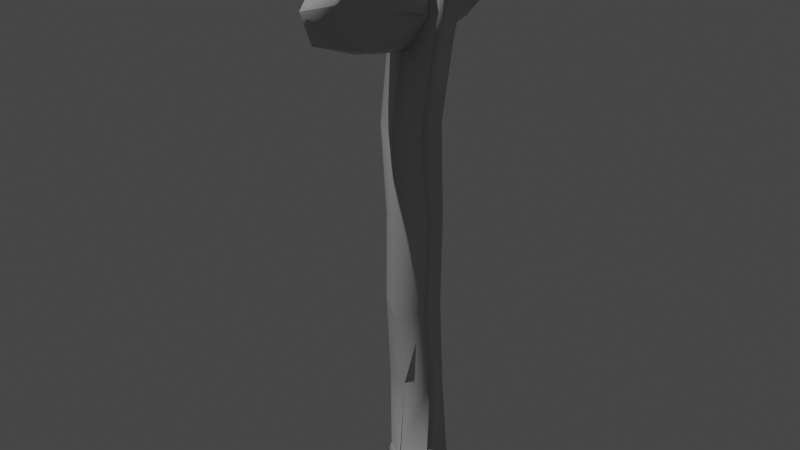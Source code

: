 # Source: Axe_Gen1_Jacob.blend  (saved by Blender 4.0.36; exported with 4.5.12 LTS)
import bpy
from mathutils import Matrix  # noqa: F401  (used for matrix-valued properties, if any)

bpy.ops.wm.read_factory_settings(use_empty=True)
scene = bpy.context.scene
scene.name = 'Scene'

# ---- collections
col_collection = bpy.data.collections.new('Collection'); scene.collection.children.link(col_collection)

# ---- images (referenced by path relative to the original .blend; pixels are not part of the script)
import os
ASSET_DIR = os.environ.get("B2B_ASSET_DIR", "")  # directory of the original .blend (textures are referenced by path, not embedded)
HERE = os.path.dirname(os.path.abspath(__file__))  # packed textures are extracted next to this script under _unpacked/

def load_image(name, relpath, width, height, colorspace="sRGB"):
    """Load a texture the original file referenced (path relative to the .blend, or extracted next to this script)."""
    p = next((c for c in (os.path.join(HERE, relpath), os.path.join(ASSET_DIR, relpath)) if relpath and os.path.exists(c)), "")
    if p:
        img = bpy.data.images.load(p, check_existing=True)
        img.name = name
    else:  # same state as the original file: an image datablock whose file is absent (Cycles renders it pink)
        img = bpy.data.images.new(name, width, height)
        img.source = "FILE"
        img.filepath = "//" + (relpath or name)
    img.colorspace_settings.name = colorspace
    return img
img_paper_texture_jpg = load_image('Paper Texture.jpg', 'Paper Texture.jpg', 1024, 1024, 'sRGB')
img_normal = load_image('Normal', 'Gen1-Axe-Normal.png', 1024, 1024, 'sRGB')

# ---- materials (node trees are filled in below, after node groups)
mat_gen1_axe = bpy.data.materials.new('Gen1_Axe')

# ---- material node trees
mat_gen1_axe.use_nodes = True; mat_gen1_axe.node_tree.nodes.clear()
_N = mat_gen1_axe.node_tree.nodes; _L = mat_gen1_axe.node_tree.links
n0 = _N.new('ShaderNodeTexCoord'); n0.name = 'Texture Coordinate'; n0.location = (-916, 296)
n1 = _N.new('ShaderNodeMapping'); n1.name = 'Mapping'; n1.location = (-709, 302)
n2 = _N.new('ShaderNodeBump'); n2.name = 'Bump'; n2.location = (97, 260)
n2.inputs[0].default_value = 0.05
n2.inputs[1].default_value = 1.0
n2.inputs[2].default_value = 1.0
n3 = _N.new('ShaderNodeTexImage'); n3.name = 'Image Texture'; n3.location = (-459, 523)
n3.image = img_paper_texture_jpg
n4 = _N.new('ShaderNodeNormalMap'); n4.name = 'Normal Map'; n4.location = (-112, 144)
n5 = _N.new('ShaderNodeBsdfPrincipled'); n5.name = 'Principled BSDF'; n5.location = (312, 437)
n5.inputs[3].default_value = 1.45
n6 = _N.new('ShaderNodeOutputMaterial'); n6.name = 'Material Output'; n6.location = (602, 437)
n7 = _N.new('ShaderNodeTexImage'); n7.name = 'Image Texture.001'; n7.location = (-464, 7)
n7.image = img_normal
_L.new(n5.outputs[0], n6.inputs[0])
_L.new(n0.outputs[2], n1.inputs[0])
_L.new(n4.outputs[0], n2.inputs[4])
_L.new(n2.outputs[0], n5.inputs[5])
_L.new(n2.outputs[0], n5.inputs[9])
_L.new(n3.outputs[0], n2.inputs[3])
_L.new(n1.outputs[0], n3.inputs[0])
_L.new(n7.outputs[0], n4.inputs[1])
n6.is_active_output = True

# ---- world
world_world = bpy.data.worlds.new('World'); scene.world = world_world
world_world.use_nodes = True; world_world.node_tree.nodes.clear()
_N = world_world.node_tree.nodes; _L = world_world.node_tree.links
n0 = _N.new('ShaderNodeOutputWorld'); n0.name = 'World Output'; n0.location = (300, 300)
n1 = _N.new('ShaderNodeBackground'); n1.name = 'Background'; n1.location = (10, 300)
n1.inputs[0].default_value = (0.05088, 0.05088, 0.05088, 1.0)
_L.new(n1.outputs[0], n0.inputs[0])
n0.is_active_output = True
world_world.color = (0.05088, 0.05088, 0.05088)
world_world.use_sun_shadow = False
world_world.sun_shadow_jitter_overblur = 0.0

# ---- lights
light_sun = bpy.data.lights.new('Sun', 'SUN')
light_sun.transmission_factor = 0.0
light_sun.energy = 1.0

# ---- meshes
me_cube_002 = bpy.data.meshes.new('Cube.002')
me_cube_002.from_pydata([(0.3849, 1.035, 7.617), (0.3356, 0.9864, 6.697), (0.4738, -0.8356, 7.591), (0.4267, -0.7127, 6.66), (0.4036, -1.008, 7.809), (0.3853, -1.225, 7.876), (0.2289, -1.605, 7.929), (0.2374, -1.551, 6.233), (0.3871, -1.258, 6.383), (0.4007, -0.9919, 6.545), (0.4653, -0.8505, 7.391), (0.4891, -1.027, 7.068), (0.4878, -0.9807, 6.811), (0.3755, 0.8244, 7.696), (0.382, 0.212, 7.756), (0.4153, -0.5482, 7.693), (0.4632, -0.4745, 6.617), (0.3678, 0.2171, 6.458), (0.3054, 0.8533, 6.641), (0.4024, 1.02, 7.362), (0.4236, 1.008, 7.159), (0.3646, 0.9792, 6.848), (0.2038, 1.475, 7.932), (0.2602, 1.379, 7.909), (0.3744, 1.166, 7.751), (0.3269, 1.14, 6.555), (0.2546, 1.327, 6.452), (0.141, 1.379, 6.394), (0.3338, 0.8721, 7.919), (0.23, 0.9986, 8.041), (0.07374, 1.146, 8.089), (0.3183, 0.1534, 7.99), (0.2552, 0.09237, 8.075), (0.1854, -0.003768, 8.247), (0.3987, -0.615, 7.885), (0.2867, -0.7299, 8.051), (0.1926, -0.8262, 8.103), (0.1488, 1.073, 6.2), (0.1914, 1.122, 6.285), (0.2611, 0.8312, 6.501), (0.1432, -0.0118, 6.035), (0.2233, 0.1095, 6.246), (0.3418, 0.1756, 6.367), (0.1514, -0.8207, 6.099), (0.2795, -0.7167, 6.253), (0.4152, -0.5233, 6.524), (0.4165, -1.296, 6.787), (0.388, -1.399, 7.057), (0.4313, -1.343, 7.507), (0.3088, -1.646, 6.707), (0.3421, -1.848, 7.13), (0.3851, -1.624, 7.539), (0.2167, -2.038, 6.693), (0.2303, -2.262, 7.136), (0.2407, -2.068, 7.589), (0.4177, 0.648, 6.824), (0.4075, 0.7898, 7.147), (0.384, 0.7481, 7.422), (0.4454, 0.09868, 6.891), (0.4803, 0.1493, 7.14), (0.4315, 0.1111, 7.426), (0.4619, -0.4524, 6.959), (0.4645, -0.5175, 7.155), (0.4881, -0.4563, 7.432), (0.1072, 1.474, 6.734), (0.1879, 1.553, 7.151), (0.2127, 1.559, 7.54), (0.282, 1.369, 6.811), (0.2822, 1.418, 7.105), (0.2755, 1.448, 7.498), (0.3228, 1.282, 6.807), (0.3441, 1.186, 7.156), (0.3921, 1.239, 7.45), (-0.0317, 0.6221, -2.514), (0.5439, 0.2632, -2.536), (0.7, 0.3094, 7.183), (0.4539, -0.2711, -2.55), (0.6947, -0.2821, 7.248), (-0.0317, -0.605, -2.569), (0.4406, -0.1191, 7.683), (0.4655, 0.06191, 7.678), (0.6495, 0.3378, -2.884), (0.5936, -0.2854, -2.9), (0.4785, 0.2786, 6.035), (0.4428, 0.04243, 4.589), (0.4327, 0.1406, 2.755), (0.4598, 0.07653, 0.9623), (0.4285, 0.2389, -0.9862), (0.4813, -0.2913, 6.022), (0.4468, -0.5408, 4.547), (0.4747, -0.3604, 2.706), (0.456, -0.4008, 0.9587), (0.4783, -0.2653, -0.7777), (-0.3849, 1.035, 7.617), (-0.3356, 0.9864, 6.697), (-0.4738, -0.8356, 7.591), (-0.4267, -0.7127, 6.66), (0.0, 1.689, 7.968), (0.0, 1.539, 6.296), (0.0, -1.789, 8.016), (0.0, -1.654, 6.157), (-0.4036, -1.008, 7.809), (-0.3853, -1.225, 7.876), (-0.2289, -1.605, 7.929), (-0.2374, -1.551, 6.233), (-0.3871, -1.258, 6.383), (-0.4007, -0.9919, 6.545), (-0.4653, -0.8505, 7.391), (-0.4891, -1.027, 7.068), (-0.4878, -0.9807, 6.811), (-0.3755, 0.8244, 7.696), (-0.382, 0.212, 7.756), (-0.4153, -0.5482, 7.693), (-0.4632, -0.4745, 6.617), (-0.3678, 0.2171, 6.458), (-0.3054, 0.8533, 6.641), (-0.4024, 1.02, 7.362), (-0.4236, 1.008, 7.159), (-0.3646, 0.9792, 6.848), (-0.2038, 1.475, 7.932), (-0.2602, 1.379, 7.909), (-0.3744, 1.166, 7.751), (-0.3269, 1.14, 6.555), (-0.2546, 1.327, 6.452), (-0.141, 1.379, 6.394), (0.0, 1.761, 7.428), (0.0, 1.707, 7.248), (0.0, 1.714, 6.61), (0.0, -0.8525, 8.23), (0.0, -0.05392, 8.33), (0.0, 1.196, 8.13), (0.0, -2.626, 6.536), (0.0, -2.863, 7.124), (0.0, -2.327, 7.756), (0.0, 1.182, 6.111), (0.0, -0.05007, 5.881), (0.0, -0.8918, 5.989), (-0.3338, 0.8721, 7.919), (-0.23, 0.9986, 8.041), (-0.07374, 1.146, 8.089), (-0.3183, 0.1534, 7.99), (-0.2552, 0.09237, 8.075), (-0.1854, -0.003768, 8.247), (-0.3987, -0.615, 7.885), (-0.2867, -0.7299, 8.051), (-0.1926, -0.8262, 8.103), (-0.1488, 1.073, 6.2), (-0.1914, 1.122, 6.285), (-0.2611, 0.8312, 6.501), (-0.1432, -0.0118, 6.035), (-0.2233, 0.1095, 6.246), (-0.3418, 0.1756, 6.367), (-0.1514, -0.8207, 6.099), (-0.2795, -0.7167, 6.253), (-0.4152, -0.5233, 6.524), (-0.4165, -1.296, 6.787), (-0.388, -1.399, 7.057), (-0.4313, -1.343, 7.507), (-0.3088, -1.646, 6.707), (-0.3421, -1.848, 7.13), (-0.3851, -1.624, 7.539), (-0.2167, -2.038, 6.693), (-0.2303, -2.262, 7.136), (-0.2407, -2.068, 7.589), (-0.4177, 0.648, 6.824), (-0.4075, 0.7898, 7.147), (-0.384, 0.7481, 7.422), (-0.4454, 0.09868, 6.891), (-0.4803, 0.1493, 7.14), (-0.4315, 0.1111, 7.426), (-0.4619, -0.4524, 6.959), (-0.4645, -0.5175, 7.155), (-0.4881, -0.4563, 7.432), (-0.1072, 1.474, 6.734), (-0.1879, 1.553, 7.151), (-0.2127, 1.559, 7.54), (-0.282, 1.369, 6.811), (-0.2822, 1.418, 7.105), (-0.2755, 1.448, 7.498), (-0.3228, 1.282, 6.807), (-0.3441, 1.186, 7.156), (-0.3921, 1.239, 7.45), (0.0317, 0.6221, -2.514), (0.0, 0.4595, 7.205), (-0.5439, 0.2632, -2.536), (-0.7, 0.3094, 7.183), (-0.4539, -0.2711, -2.55), (-0.6947, -0.2821, 7.248), (0.0317, -0.605, -2.569), (0.0, -0.5187, 7.192), (0.0, -0.2749, 7.746), (-0.4406, -0.1191, 7.683), (-0.4655, 0.06191, 7.678), (0.0, 0.261, 7.679), (0.0, 0.725, -2.886), (-0.6495, 0.3378, -2.884), (-0.5936, -0.2854, -2.9), (0.0, -0.8248, -2.93), (0.0, 0.4874, -0.9576), (0.0, 0.2605, 1.011), (0.0, 0.4588, 2.693), (0.0, 0.3021, 4.459), (0.0, 0.5922, 6.356), (-0.4785, 0.2786, 6.035), (-0.4428, 0.04243, 4.589), (-0.4327, 0.1406, 2.755), (-0.4598, 0.07653, 0.9623), (-0.4285, 0.2389, -0.9862), (-0.4813, -0.2913, 6.022), (-0.4468, -0.5408, 4.547), (-0.4747, -0.3604, 2.706), (-0.456, -0.4008, 0.9587), (-0.4783, -0.2653, -0.7777), (0.0, -0.5404, 6.028), (0.0, -0.7713, 4.503), (0.0, -0.6919, 2.685), (0.0, -0.6868, 0.8105), (0.0, -0.4131, -0.8113)], [], [(28, 29, 32, 31), (29, 30, 33, 32), (31, 32, 35, 34), (32, 33, 36, 35), (0, 24, 28, 13), (24, 23, 29, 28), (23, 22, 30, 29), (22, 97, 130, 30), (30, 130, 129, 33), (33, 129, 128, 36), (36, 128, 99, 6), (35, 36, 6, 5), (34, 35, 5, 4), (15, 34, 4, 2), (14, 31, 34, 15), (13, 28, 31, 14), (37, 38, 41, 40), (38, 39, 42, 41), (40, 41, 44, 43), (41, 42, 45, 44), (98, 27, 37, 134), (27, 26, 38, 37), (26, 25, 39, 38), (25, 1, 18, 39), (39, 18, 17, 42), (42, 17, 16, 45), (45, 16, 3, 9), (44, 45, 9, 8), (43, 44, 8, 7), (136, 43, 7, 100), (135, 40, 43, 136), (134, 37, 40, 135), (46, 47, 50, 49), (47, 48, 51, 50), (49, 50, 53, 52), (50, 51, 54, 53), (3, 12, 46, 9), (12, 11, 47, 46), (11, 10, 48, 47), (10, 2, 4, 48), (48, 4, 5, 51), (51, 5, 6, 54), (54, 6, 99, 133), (53, 54, 133, 132), (52, 53, 132, 131), (7, 52, 131, 100), (8, 49, 52, 7), (9, 46, 49, 8), (55, 56, 59, 58), (56, 57, 60, 59), (58, 59, 62, 61), (59, 60, 63, 62), (1, 21, 55, 18), (21, 20, 56, 55), (20, 19, 57, 56), (19, 0, 13, 57), (57, 13, 14, 60), (60, 14, 15, 63), (63, 15, 2, 10), (62, 63, 10, 11), (61, 62, 11, 12), (16, 61, 12, 3), (17, 58, 61, 16), (18, 55, 58, 17), (64, 65, 68, 67), (65, 66, 69, 68), (67, 68, 71, 70), (68, 69, 72, 71), (98, 127, 64, 27), (127, 126, 65, 64), (126, 125, 66, 65), (125, 97, 22, 66), (66, 22, 23, 69), (69, 23, 24, 72), (72, 24, 0, 19), (71, 72, 19, 20), (70, 71, 20, 21), (25, 70, 21, 1), (26, 67, 70, 25), (27, 64, 67, 26), (202, 183, 75, 83), (83, 75, 77, 88), (88, 77, 189, 213), (76, 78, 197, 82), (77, 75, 80, 79), (75, 183, 193, 80), (189, 77, 79, 190), (74, 76, 82, 81), (73, 74, 81, 194), (83, 88, 89, 84), (202, 83, 84, 201), (200, 85, 86, 199), (85, 90, 91, 86), (198, 87, 74, 73), (87, 92, 76, 74), (201, 84, 85, 200), (88, 213, 214, 89), (90, 215, 216, 91), (199, 86, 87, 198), (92, 217, 78, 76), (89, 214, 215, 90), (84, 89, 90, 85), (91, 216, 217, 92), (86, 91, 92, 87), (190, 79, 80, 193), (194, 81, 82, 197), (137, 140, 141, 138), (138, 141, 142, 139), (140, 143, 144, 141), (141, 144, 145, 142), (93, 110, 137, 121), (121, 137, 138, 120), (120, 138, 139, 119), (119, 139, 130, 97), (139, 142, 129, 130), (142, 145, 128, 129), (145, 103, 99, 128), (144, 102, 103, 145), (143, 101, 102, 144), (112, 95, 101, 143), (111, 112, 143, 140), (110, 111, 140, 137), (146, 149, 150, 147), (147, 150, 151, 148), (149, 152, 153, 150), (150, 153, 154, 151), (98, 134, 146, 124), (124, 146, 147, 123), (123, 147, 148, 122), (122, 148, 115, 94), (148, 151, 114, 115), (151, 154, 113, 114), (154, 106, 96, 113), (153, 105, 106, 154), (152, 104, 105, 153), (136, 100, 104, 152), (135, 136, 152, 149), (134, 135, 149, 146), (155, 158, 159, 156), (156, 159, 160, 157), (158, 161, 162, 159), (159, 162, 163, 160), (96, 106, 155, 109), (109, 155, 156, 108), (108, 156, 157, 107), (107, 157, 101, 95), (157, 160, 102, 101), (160, 163, 103, 102), (163, 133, 99, 103), (162, 132, 133, 163), (161, 131, 132, 162), (104, 100, 131, 161), (105, 104, 161, 158), (106, 105, 158, 155), (164, 167, 168, 165), (165, 168, 169, 166), (167, 170, 171, 168), (168, 171, 172, 169), (94, 115, 164, 118), (118, 164, 165, 117), (117, 165, 166, 116), (116, 166, 110, 93), (166, 169, 111, 110), (169, 172, 112, 111), (172, 107, 95, 112), (171, 108, 107, 172), (170, 109, 108, 171), (113, 96, 109, 170), (114, 113, 170, 167), (115, 114, 167, 164), (173, 176, 177, 174), (174, 177, 178, 175), (176, 179, 180, 177), (177, 180, 181, 178), (98, 124, 173, 127), (127, 173, 174, 126), (126, 174, 175, 125), (125, 175, 119, 97), (175, 178, 120, 119), (178, 181, 121, 120), (181, 116, 93, 121), (180, 117, 116, 181), (179, 118, 117, 180), (122, 94, 118, 179), (123, 122, 179, 176), (124, 123, 176, 173), (202, 203, 185, 183), (203, 208, 187, 185), (208, 213, 189, 187), (186, 196, 197, 188), (187, 191, 192, 185), (185, 192, 193, 183), (189, 190, 191, 187), (184, 195, 196, 186), (182, 194, 195, 184), (203, 204, 209, 208), (202, 201, 204, 203), (200, 199, 206, 205), (205, 206, 211, 210), (198, 182, 184, 207), (207, 184, 186, 212), (201, 200, 205, 204), (208, 209, 214, 213), (210, 211, 216, 215), (199, 198, 207, 206), (212, 186, 188, 217), (209, 210, 215, 214), (204, 205, 210, 209), (211, 212, 217, 216), (206, 207, 212, 211), (190, 193, 192, 191), (194, 197, 196, 195)])
me_cube_002.polygons.foreach_set('use_smooth', [True] * 212)
_uv = me_cube_002.uv_layers.new(name='UVMap')
_uv.uv.foreach_set('vector', [0.7077, 0.2989, 0.6958, 0.3102, 0.6943, 0.2267, 0.7022, 0.2326, 0.6958, 0.3102, 0.6812, 0.3242, 0.6835, 0.2171, 0.6943, 0.2267, 0.7022, 0.2326, 0.6943, 0.2267, 0.6951, 0.1513, 0.7096, 0.1624, 0.6943, 0.2267, 0.6835, 0.2171, 0.6852, 0.1426, 0.6951, 0.1513, 0.5942, 0.4951, 0.6065, 0.4835, 0.6216, 0.5069, 0.6013, 0.5126, 0.6065, 0.4835, 0.6208, 0.4612, 0.6326, 0.4923, 0.6216, 0.5069, 0.703, 0.3459, 0.6977, 0.3548, 0.6812, 0.3242, 0.6958, 0.3102, 0.6977, 0.3548, 0.6795, 0.3753, 0.6738, 0.3289, 0.6812, 0.3242, 0.6812, 0.3242, 0.6738, 0.3289, 0.6648, 0.2129, 0.6835, 0.2171, 0.6835, 0.2171, 0.6648, 0.2129, 0.6648, 0.1403, 0.6852, 0.1426, 0.6852, 0.1426, 0.6648, 0.1403, 0.6673, 0.0559, 0.6903, 0.07215, 0.6951, 0.1513, 0.6852, 0.1426, 0.6903, 0.07215, 0.7067, 0.1066, 0.6178, 0.6354, 0.6326, 0.641, 0.6165, 0.6867, 0.6106, 0.669, 0.6002, 0.6305, 0.6178, 0.6354, 0.6106, 0.669, 0.5908, 0.6571, 0.6064, 0.5647, 0.6277, 0.5673, 0.6178, 0.6354, 0.6002, 0.6305, 0.6013, 0.5126, 0.6216, 0.5069, 0.6277, 0.5673, 0.6064, 0.5647, 0.4629, 0.4844, 0.4709, 0.4817, 0.4667, 0.5689, 0.447, 0.5764, 0.4709, 0.4817, 0.4909, 0.5088, 0.4783, 0.5674, 0.4667, 0.5689, 0.447, 0.5764, 0.4667, 0.5689, 0.4671, 0.641, 0.4524, 0.6454, 0.4667, 0.5689, 0.4783, 0.5674, 0.4926, 0.6293, 0.4671, 0.641, 0.4715, 0.4395, 0.4809, 0.458, 0.4629, 0.4844, 0.4543, 0.4699, 0.4809, 0.458, 0.4866, 0.4665, 0.4709, 0.4817, 0.4629, 0.4844, 0.4866, 0.4665, 0.4963, 0.4848, 0.4909, 0.5088, 0.4709, 0.4817, 0.4963, 0.4848, 0.5092, 0.4981, 0.5039, 0.5084, 0.4909, 0.5088, 0.4909, 0.5088, 0.5039, 0.5084, 0.4869, 0.5648, 0.4783, 0.5674, 0.4783, 0.5674, 0.4869, 0.5648, 0.5014, 0.6268, 0.4926, 0.6293, 0.4926, 0.6293, 0.5014, 0.6268, 0.505, 0.6456, 0.4942, 0.6685, 0.4671, 0.641, 0.4926, 0.6293, 0.4942, 0.6685, 0.479, 0.6907, 0.4524, 0.6454, 0.4671, 0.641, 0.479, 0.6907, 0.4645, 0.7104, 0.8186, 0.07941, 0.8046, 0.0853, 0.7967, 0.01732, 0.8186, 0.008376, 0.8186, 0.1575, 0.8054, 0.1601, 0.8046, 0.0853, 0.8186, 0.07941, 0.8186, 0.2694, 0.8049, 0.2588, 0.8054, 0.1601, 0.8186, 0.1575, 0.5163, 0.6946, 0.541, 0.7022, 0.5473, 0.7387, 0.5084, 0.7206, 0.541, 0.7022, 0.5827, 0.6987, 0.5852, 0.7209, 0.5473, 0.7387, 0.5084, 0.7206, 0.5473, 0.7387, 0.5472, 0.7697, 0.5065, 0.7506, 0.5473, 0.7387, 0.5852, 0.7209, 0.5891, 0.7534, 0.5472, 0.7697, 0.505, 0.6456, 0.519, 0.6705, 0.5163, 0.6946, 0.4942, 0.6685, 0.519, 0.6705, 0.5426, 0.6743, 0.541, 0.7022, 0.5163, 0.6946, 0.5426, 0.6743, 0.5724, 0.6582, 0.5827, 0.6987, 0.541, 0.7022, 0.5724, 0.6582, 0.5908, 0.6571, 0.6106, 0.669, 0.5827, 0.6987, 0.5827, 0.6987, 0.6106, 0.669, 0.6165, 0.6867, 0.5852, 0.7209, 0.8071, 0.5705, 0.8071, 0.5321, 0.8343, 0.5432, 0.8355, 0.5831, 0.6985, 0.03201, 0.6903, 0.07215, 0.6673, 0.0559, 0.6721, 0.008376, 0.7967, 0.3323, 0.8031, 0.2887, 0.8369, 0.2861, 0.8369, 0.3527, 0.5065, 0.7506, 0.5472, 0.7697, 0.545, 0.8125, 0.4909, 0.7928, 0.4645, 0.7104, 0.5065, 0.7506, 0.4909, 0.7928, 0.4567, 0.7106, 0.479, 0.6907, 0.5084, 0.7206, 0.5065, 0.7506, 0.4645, 0.7104, 0.4942, 0.6685, 0.5163, 0.6946, 0.5084, 0.7206, 0.479, 0.6907, 0.521, 0.5297, 0.5508, 0.5171, 0.55, 0.574, 0.5269, 0.5773, 0.5508, 0.5171, 0.576, 0.5195, 0.5761, 0.5753, 0.55, 0.574, 0.5269, 0.5773, 0.55, 0.574, 0.5509, 0.6301, 0.5328, 0.6246, 0.55, 0.574, 0.5761, 0.5753, 0.5765, 0.6255, 0.5509, 0.6301, 0.5092, 0.4981, 0.5232, 0.4997, 0.521, 0.5297, 0.5039, 0.5084, 0.5232, 0.4997, 0.5521, 0.4991, 0.5508, 0.5171, 0.521, 0.5297, 0.5521, 0.4991, 0.5707, 0.4972, 0.576, 0.5195, 0.5508, 0.5171, 0.5707, 0.4972, 0.5942, 0.4951, 0.6013, 0.5126, 0.576, 0.5195, 0.576, 0.5195, 0.6013, 0.5126, 0.6064, 0.5647, 0.5761, 0.5753, 0.5761, 0.5753, 0.6064, 0.5647, 0.6002, 0.6305, 0.5765, 0.6255, 0.5765, 0.6255, 0.6002, 0.6305, 0.5908, 0.6571, 0.5724, 0.6582, 0.5509, 0.6301, 0.5765, 0.6255, 0.5724, 0.6582, 0.5426, 0.6743, 0.5328, 0.6246, 0.5509, 0.6301, 0.5426, 0.6743, 0.519, 0.6705, 0.5014, 0.6268, 0.5328, 0.6246, 0.519, 0.6705, 0.505, 0.6456, 0.4869, 0.5648, 0.5269, 0.5773, 0.5328, 0.6246, 0.5014, 0.6268, 0.5039, 0.5084, 0.521, 0.5297, 0.5269, 0.5773, 0.4869, 0.5648, 0.5121, 0.4485, 0.5509, 0.4444, 0.5469, 0.4593, 0.5198, 0.4636, 0.5509, 0.4444, 0.5868, 0.4445, 0.5831, 0.4562, 0.5469, 0.4593, 0.5198, 0.4636, 0.5469, 0.4593, 0.5516, 0.4812, 0.5195, 0.4725, 0.5469, 0.4593, 0.5831, 0.4562, 0.5789, 0.4781, 0.5516, 0.4812, 0.4715, 0.4395, 0.5005, 0.4244, 0.5121, 0.4485, 0.4809, 0.458, 0.5005, 0.4244, 0.5593, 0.4245, 0.5509, 0.4444, 0.5121, 0.4485, 0.5593, 0.4245, 0.5759, 0.4198, 0.5868, 0.4445, 0.5509, 0.4444, 0.5759, 0.4198, 0.6256, 0.4255, 0.6228, 0.451, 0.5868, 0.4445, 0.5868, 0.4445, 0.6228, 0.451, 0.6208, 0.4612, 0.5831, 0.4562, 0.5831, 0.4562, 0.6208, 0.4612, 0.6065, 0.4835, 0.5789, 0.4781, 0.5789, 0.4781, 0.6065, 0.4835, 0.5942, 0.4951, 0.5707, 0.4972, 0.5516, 0.4812, 0.5789, 0.4781, 0.5707, 0.4972, 0.5521, 0.4991, 0.5195, 0.4725, 0.5516, 0.4812, 0.5521, 0.4991, 0.5232, 0.4997, 0.4963, 0.4848, 0.5195, 0.4725, 0.5232, 0.4997, 0.5092, 0.4981, 0.4866, 0.4665, 0.5198, 0.4636, 0.5195, 0.4725, 0.4963, 0.4848, 0.4809, 0.458, 0.5121, 0.4485, 0.5198, 0.4636, 0.4866, 0.4665, 0.1005, 0.132, 0.1108, 0.0538, 0.1486, 0.0534, 0.1447, 0.1598, 0.1447, 0.1598, 0.1486, 0.0534, 0.1985, 0.04752, 0.1932, 0.1612, 0.02512, 0.1683, 0.008376, 0.05666, 0.07508, 0.06125, 0.07505, 0.1681, 0.0194, 0.9536, 0.07334, 0.9565, 0.07997, 0.9916, 0.008376, 0.9864, 0.1985, 0.04752, 0.1486, 0.0534, 0.1606, 0.008691, 0.1751, 0.008376, 0.7356, 0.8094, 0.6712, 0.8094, 0.6648, 0.7852, 0.7095, 0.7762, 0.07508, 0.06125, 0.008376, 0.05666, 0.02235, 0.01444, 0.06498, 0.008376, 0.1588, 0.9487, 0.2009, 0.9504, 0.2076, 0.9822, 0.1567, 0.9804, 0.1077, 0.9488, 0.1588, 0.9487, 0.1567, 0.9804, 0.1005, 0.9829, 0.1447, 0.1598, 0.1932, 0.1612, 0.2149, 0.2972, 0.1652, 0.2931, 0.1005, 0.132, 0.1447, 0.1598, 0.1652, 0.2931, 0.1275, 0.3067, 0.1163, 0.4693, 0.1588, 0.462, 0.1674, 0.627, 0.1352, 0.6241, 0.1588, 0.462, 0.2029, 0.4665, 0.2078, 0.6274, 0.1674, 0.627, 0.1184, 0.8054, 0.1548, 0.8065, 0.1588, 0.9487, 0.1077, 0.9488, 0.1548, 0.8065, 0.1992, 0.7872, 0.2009, 0.9504, 0.1588, 0.9487, 0.1275, 0.3067, 0.1652, 0.2931, 0.1588, 0.462, 0.1163, 0.4693, 0.02512, 0.1683, 0.07505, 0.1681, 0.08379, 0.3099, 0.03751, 0.3056, 0.02591, 0.4727, 0.07885, 0.4759, 0.07709, 0.6476, 0.02774, 0.6332, 0.1352, 0.6241, 0.1674, 0.627, 0.1548, 0.8065, 0.1184, 0.8054, 0.01863, 0.7912, 0.06391, 0.7938, 0.07334, 0.9565, 0.0194, 0.9536, 0.03751, 0.3056, 0.08379, 0.3099, 0.07885, 0.4759, 0.02591, 0.4727, 0.1652, 0.2931, 0.2149, 0.2972, 0.2029, 0.4665, 0.1588, 0.462, 0.02774, 0.6332, 0.07709, 0.6476, 0.06391, 0.7938, 0.01863, 0.7912, 0.1674, 0.627, 0.2078, 0.6274, 0.1992, 0.7872, 0.1548, 0.8065, 0.6749, 0.7365, 0.7112, 0.7595, 0.7095, 0.7762, 0.6648, 0.7852, 0.9127, 0.4949, 0.8461, 0.5154, 0.8071, 0.4732, 0.8071, 0.3995, 0.6227, 0.3485, 0.6242, 0.2822, 0.6323, 0.2755, 0.6359, 0.3583, 0.6359, 0.3583, 0.6323, 0.2755, 0.6481, 0.265, 0.6432, 0.37, 0.6242, 0.2822, 0.6082, 0.2134, 0.6239, 0.2008, 0.6323, 0.2755, 0.6323, 0.2755, 0.6239, 0.2008, 0.6291, 0.1907, 0.6481, 0.265, 0.5957, 0.3657, 0.6016, 0.3458, 0.6227, 0.3485, 0.609, 0.3767, 0.609, 0.3767, 0.6227, 0.3485, 0.6359, 0.3583, 0.6263, 0.3942, 0.7165, 0.6842, 0.716, 0.6481, 0.7286, 0.661, 0.7209, 0.6927, 0.7209, 0.6927, 0.7286, 0.661, 0.7341, 0.6651, 0.738, 0.7117, 0.7286, 0.661, 0.7151, 0.5544, 0.7295, 0.5488, 0.7341, 0.6651, 0.7151, 0.5544, 0.7184, 0.4801, 0.7323, 0.4763, 0.7295, 0.5488, 0.7184, 0.4801, 0.7198, 0.41, 0.738, 0.392, 0.7323, 0.4763, 0.6239, 0.2008, 0.6032, 0.1575, 0.6072, 0.1209, 0.6291, 0.1907, 0.6082, 0.2134, 0.5985, 0.1779, 0.6032, 0.1575, 0.6239, 0.2008, 0.591, 0.2208, 0.579, 0.1957, 0.5985, 0.1779, 0.6082, 0.2134, 0.6026, 0.2896, 0.591, 0.2208, 0.6082, 0.2134, 0.6242, 0.2822, 0.6016, 0.3458, 0.6026, 0.2896, 0.6242, 0.2822, 0.6227, 0.3485, 0.4697, 0.3751, 0.447, 0.2768, 0.4661, 0.2875, 0.4772, 0.3795, 0.4772, 0.3795, 0.4661, 0.2875, 0.4762, 0.294, 0.4941, 0.3523, 0.447, 0.2768, 0.447, 0.2026, 0.4602, 0.2125, 0.4661, 0.2875, 0.4661, 0.2875, 0.4602, 0.2125, 0.4847, 0.2299, 0.4762, 0.294, 0.7921, 0.8226, 0.771, 0.8378, 0.7547, 0.8283, 0.7736, 0.8121, 0.7736, 0.8121, 0.7547, 0.8283, 0.7549, 0.8205, 0.7629, 0.8059, 0.4932, 0.3979, 0.4772, 0.3795, 0.4941, 0.3523, 0.5004, 0.3809, 0.5004, 0.3809, 0.4941, 0.3523, 0.5065, 0.354, 0.5121, 0.3661, 0.4941, 0.3523, 0.4762, 0.294, 0.4845, 0.2975, 0.5065, 0.354, 0.4762, 0.294, 0.4847, 0.2299, 0.493, 0.2343, 0.4845, 0.2975, 0.4847, 0.2299, 0.4834, 0.1868, 0.4956, 0.2119, 0.493, 0.2343, 0.4602, 0.2125, 0.4669, 0.1633, 0.4834, 0.1868, 0.4847, 0.2299, 0.7687, 0.469, 0.7766, 0.401, 0.7904, 0.4271, 0.7805, 0.4776, 0.7547, 0.4631, 0.7547, 0.392, 0.7766, 0.401, 0.7687, 0.469, 0.7547, 0.5411, 0.7547, 0.4631, 0.7687, 0.469, 0.7679, 0.5437, 0.7547, 0.653, 0.7547, 0.5411, 0.7679, 0.5437, 0.7684, 0.6425, 0.5031, 0.1578, 0.4946, 0.1251, 0.5314, 0.1045, 0.5274, 0.1465, 0.5274, 0.1465, 0.5314, 0.1045, 0.5697, 0.123, 0.5683, 0.1494, 0.4946, 0.1251, 0.4917, 0.08845, 0.5303, 0.06557, 0.5314, 0.1045, 0.5314, 0.1045, 0.5303, 0.06557, 0.5728, 0.08067, 0.5697, 0.123, 0.4956, 0.2119, 0.4834, 0.1868, 0.5031, 0.1578, 0.5067, 0.1871, 0.5067, 0.1871, 0.5031, 0.1578, 0.5274, 0.1465, 0.5298, 0.1814, 0.5298, 0.1814, 0.5274, 0.1465, 0.5683, 0.1494, 0.5608, 0.1954, 0.5608, 0.1954, 0.5683, 0.1494, 0.5985, 0.1779, 0.579, 0.1957, 0.5683, 0.1494, 0.5697, 0.123, 0.6032, 0.1575, 0.5985, 0.1779, 0.5697, 0.123, 0.5728, 0.08067, 0.6072, 0.1209, 0.6032, 0.1575, 0.5728, 0.08067, 0.589, 0.05365, 0.6165, 0.1013, 0.6072, 0.1209, 0.5303, 0.06557, 0.5276, 0.008376, 0.589, 0.05365, 0.5728, 0.08067, 0.4917, 0.08845, 0.4757, 0.03352, 0.5276, 0.008376, 0.5303, 0.06557, 0.4529, 0.1359, 0.4481, 0.1246, 0.4757, 0.03352, 0.4917, 0.08845, 0.4669, 0.1633, 0.4529, 0.1359, 0.4917, 0.08845, 0.4946, 0.1251, 0.4834, 0.1868, 0.4669, 0.1633, 0.4946, 0.1251, 0.5031, 0.1578, 0.5203, 0.3352, 0.5222, 0.2849, 0.5449, 0.2884, 0.5509, 0.3462, 0.5509, 0.3462, 0.5449, 0.2884, 0.5712, 0.2828, 0.5759, 0.3406, 0.5222, 0.2849, 0.5243, 0.2343, 0.5417, 0.2272, 0.5449, 0.2884, 0.5449, 0.2884, 0.5417, 0.2272, 0.5671, 0.2314, 0.5712, 0.2828, 0.5121, 0.3661, 0.5065, 0.354, 0.5203, 0.3352, 0.5255, 0.3649, 0.5255, 0.3649, 0.5203, 0.3352, 0.5509, 0.3462, 0.5534, 0.3662, 0.5534, 0.3662, 0.5509, 0.3462, 0.5759, 0.3406, 0.5722, 0.3659, 0.5722, 0.3659, 0.5759, 0.3406, 0.6016, 0.3458, 0.5957, 0.3657, 0.5759, 0.3406, 0.5712, 0.2828, 0.6026, 0.2896, 0.6016, 0.3458, 0.5712, 0.2828, 0.5671, 0.2314, 0.591, 0.2208, 0.6026, 0.2896, 0.5671, 0.2314, 0.5608, 0.1954, 0.579, 0.1957, 0.591, 0.2208, 0.5417, 0.2272, 0.5298, 0.1814, 0.5608, 0.1954, 0.5671, 0.2314, 0.5243, 0.2343, 0.5067, 0.1871, 0.5298, 0.1814, 0.5417, 0.2272, 0.493, 0.2343, 0.4956, 0.2119, 0.5067, 0.1871, 0.5243, 0.2343, 0.4845, 0.2975, 0.493, 0.2343, 0.5243, 0.2343, 0.5222, 0.2849, 0.5065, 0.354, 0.4845, 0.2975, 0.5222, 0.2849, 0.5203, 0.3352, 0.7839, 0.7815, 0.7658, 0.773, 0.7707, 0.7462, 0.7854, 0.7431, 0.7854, 0.7431, 0.7707, 0.7462, 0.7757, 0.7103, 0.7868, 0.7073, 0.5259, 0.3999, 0.5244, 0.3923, 0.5552, 0.3817, 0.553, 0.4026, 0.553, 0.4026, 0.5552, 0.3817, 0.5819, 0.3854, 0.5891, 0.403, 0.7921, 0.8226, 0.7736, 0.8121, 0.7839, 0.7815, 0.8041, 0.7947, 0.8041, 0.7947, 0.7839, 0.7815, 0.7854, 0.7431, 0.8084, 0.7361, 0.8084, 0.7361, 0.7854, 0.7431, 0.7868, 0.7073, 0.8127, 0.7198, 0.8127, 0.7198, 0.7868, 0.7073, 0.7856, 0.6709, 0.8127, 0.6698, 0.7868, 0.7073, 0.7757, 0.7103, 0.7761, 0.6723, 0.7856, 0.6709, 0.7757, 0.7103, 0.7553, 0.713, 0.7547, 0.6851, 0.7761, 0.6723, 0.5819, 0.3854, 0.5722, 0.3659, 0.5957, 0.3657, 0.609, 0.3767, 0.5552, 0.3817, 0.5534, 0.3662, 0.5722, 0.3659, 0.5819, 0.3854, 0.5244, 0.3923, 0.5255, 0.3649, 0.5534, 0.3662, 0.5552, 0.3817, 0.5004, 0.3809, 0.5121, 0.3661, 0.5255, 0.3649, 0.5244, 0.3923, 0.4932, 0.3979, 0.5004, 0.3809, 0.5244, 0.3923, 0.5259, 0.3999, 0.7736, 0.8121, 0.7629, 0.8059, 0.7658, 0.773, 0.7839, 0.7815, 0.2984, 0.1306, 0.2457, 0.1599, 0.2317, 0.05425, 0.2915, 0.05227, 0.4251, 0.1588, 0.3729, 0.1607, 0.376, 0.05138, 0.4302, 0.05681, 0.755, 0.1668, 0.7265, 0.1684, 0.7331, 0.06178, 0.78, 0.05491, 0.3727, 0.9429, 0.3726, 0.9767, 0.3177, 0.9726, 0.3376, 0.939, 0.376, 0.05138, 0.3887, 0.008376, 0.4055, 0.008936, 0.4302, 0.05681, 0.2317, 0.05425, 0.2355, 0.008376, 0.2808, 0.008427, 0.2915, 0.05227, 0.7331, 0.06178, 0.7264, 0.008376, 0.7552, 0.01295, 0.78, 0.05491, 0.4225, 0.9422, 0.4302, 0.9753, 0.3726, 0.9767, 0.3727, 0.9429, 0.2978, 0.9479, 0.3009, 0.9823, 0.2317, 0.9818, 0.2355, 0.9496, 0.4251, 0.1588, 0.4028, 0.2907, 0.3494, 0.2952, 0.3729, 0.1607, 0.2984, 0.1306, 0.2813, 0.3052, 0.2344, 0.2929, 0.2457, 0.1599, 0.2891, 0.468, 0.2772, 0.6228, 0.2332, 0.6271, 0.2397, 0.462, 0.4114, 0.4579, 0.4054, 0.622, 0.3616, 0.6228, 0.3658, 0.4634, 0.2888, 0.8044, 0.2978, 0.9479, 0.2355, 0.9496, 0.2435, 0.8068, 0.4195, 0.7993, 0.4225, 0.9422, 0.3727, 0.9429, 0.3738, 0.7814, 0.2813, 0.3052, 0.2891, 0.468, 0.2397, 0.462, 0.2344, 0.2929, 0.755, 0.1668, 0.7532, 0.3045, 0.7264, 0.3105, 0.7265, 0.1684, 0.3658, 0.4634, 0.3616, 0.6228, 0.3311, 0.6309, 0.3311, 0.4598, 0.2772, 0.6228, 0.2888, 0.8044, 0.2435, 0.8068, 0.2332, 0.6271, 0.6972, 0.55, 0.6984, 0.7126, 0.6735, 0.7198, 0.6648, 0.557, 0.3494, 0.2952, 0.3658, 0.4634, 0.3311, 0.4598, 0.3242, 0.2939, 0.4028, 0.2907, 0.4114, 0.4579, 0.3658, 0.4634, 0.3494, 0.2952, 0.6984, 0.392, 0.6972, 0.55, 0.6648, 0.557, 0.674, 0.4105, 0.4054, 0.622, 0.4195, 0.7993, 0.3738, 0.7814, 0.3616, 0.6228, 0.8478, 0.5998, 0.8478, 0.6496, 0.8071, 0.631, 0.8098, 0.6143, 0.9127, 0.4949, 0.8071, 0.3995, 0.8805, 0.392, 0.9264, 0.4266])
_ca = me_cube_002.color_attributes.new('Attribute', 'BYTE_COLOR', 'CORNER')
_ca.data.foreach_set('color', [1.0, 1.0, 1.0, 1.0, 1.0, 1.0, 1.0, 1.0, 1.0, 1.0, 1.0, 1.0, 1.0, 1.0, 1.0, 1.0, 1.0, 1.0, 1.0, 1.0, 1.0, 1.0, 1.0, 1.0, 1.0, 1.0, 1.0, 1.0, 1.0, 1.0, 1.0, 1.0, 1.0, 1.0, 1.0, 1.0, 1.0, 1.0, 1.0, 1.0, 1.0, 1.0, 1.0, 1.0, 1.0, 1.0, 1.0, 1.0, 1.0, 1.0, 1.0, 1.0, 1.0, 1.0, 1.0, 1.0, 1.0, 1.0, 1.0, 1.0, 1.0, 1.0, 1.0, 1.0, 1.0, 1.0, 1.0, 1.0, 1.0, 1.0, 1.0, 1.0, 1.0, 1.0, 1.0, 1.0, 1.0, 1.0, 1.0, 1.0, 1.0, 1.0, 1.0, 1.0, 1.0, 1.0, 1.0, 1.0, 1.0, 1.0, 1.0, 1.0, 1.0, 1.0, 1.0, 1.0, 1.0, 1.0, 1.0, 1.0, 1.0, 1.0, 1.0, 1.0, 1.0, 1.0, 1.0, 1.0, 1.0, 1.0, 1.0, 1.0, 1.0, 1.0, 1.0, 1.0, 1.0, 1.0, 1.0, 1.0, 1.0, 1.0, 1.0, 1.0, 1.0, 1.0, 1.0, 1.0, 1.0, 1.0, 1.0, 1.0, 1.0, 1.0, 1.0, 1.0, 1.0, 1.0, 1.0, 1.0, 1.0, 1.0, 1.0, 1.0, 1.0, 1.0, 1.0, 1.0, 1.0, 1.0, 1.0, 1.0, 1.0, 1.0, 1.0, 1.0, 1.0, 1.0, 1.0, 1.0, 1.0, 1.0, 1.0, 1.0, 1.0, 1.0, 1.0, 1.0, 1.0, 1.0, 1.0, 1.0, 1.0, 1.0, 1.0, 1.0, 1.0, 1.0, 1.0, 1.0, 1.0, 1.0, 1.0, 1.0, 1.0, 1.0, 1.0, 1.0, 1.0, 1.0, 1.0, 1.0, 1.0, 1.0, 1.0, 1.0, 1.0, 1.0, 1.0, 1.0, 1.0, 1.0, 1.0, 1.0, 1.0, 1.0, 1.0, 1.0, 1.0, 1.0, 1.0, 1.0, 1.0, 1.0, 1.0, 1.0, 1.0, 1.0, 1.0, 1.0, 1.0, 1.0, 1.0, 1.0, 1.0, 1.0, 1.0, 1.0, 1.0, 1.0, 1.0, 1.0, 1.0, 1.0, 1.0, 1.0, 1.0, 1.0, 1.0, 1.0, 1.0, 1.0, 1.0, 1.0, 1.0, 1.0, 1.0, 1.0, 1.0, 1.0, 1.0, 1.0, 1.0, 1.0, 1.0, 1.0, 1.0, 1.0, 1.0, 1.0, 1.0, 1.0, 1.0, 1.0, 1.0, 1.0, 1.0, 1.0, 1.0, 1.0, 1.0, 1.0, 1.0, 1.0, 1.0, 1.0, 1.0, 1.0, 1.0, 1.0, 1.0, 1.0, 1.0, 1.0, 1.0, 1.0, 1.0, 1.0, 1.0, 1.0, 1.0, 1.0, 1.0, 1.0, 1.0, 1.0, 1.0, 1.0, 1.0, 1.0, 1.0, 1.0, 1.0, 1.0, 1.0, 1.0, 1.0, 1.0, 1.0, 1.0, 1.0, 1.0, 1.0, 1.0, 1.0, 1.0, 1.0, 1.0, 1.0, 1.0, 1.0, 1.0, 1.0, 1.0, 1.0, 1.0, 1.0, 1.0, 1.0, 1.0, 1.0, 1.0, 1.0, 1.0, 1.0, 1.0, 1.0, 1.0, 1.0, 1.0, 1.0, 1.0, 1.0, 1.0, 1.0, 1.0, 1.0, 1.0, 1.0, 1.0, 1.0, 1.0, 1.0, 1.0, 1.0, 1.0, 1.0, 1.0, 1.0, 1.0, 1.0, 1.0, 1.0, 1.0, 1.0, 1.0, 1.0, 1.0, 1.0, 1.0, 1.0, 1.0, 1.0, 1.0, 1.0, 1.0, 1.0, 1.0, 1.0, 1.0, 1.0, 1.0, 1.0, 1.0, 1.0, 1.0, 1.0, 1.0, 1.0, 1.0, 1.0, 1.0, 1.0, 1.0, 1.0, 1.0, 1.0, 1.0, 1.0, 1.0, 1.0, 1.0, 1.0, 1.0, 1.0, 1.0, 1.0, 1.0, 1.0, 1.0, 1.0, 1.0, 1.0, 1.0, 1.0, 1.0, 1.0, 1.0, 1.0, 1.0, 1.0, 1.0, 1.0, 1.0, 1.0, 1.0, 1.0, 1.0, 1.0, 1.0, 1.0, 1.0, 1.0, 1.0, 1.0, 1.0, 1.0, 1.0, 1.0, 1.0, 1.0, 1.0, 1.0, 1.0, 1.0, 1.0, 1.0, 1.0, 1.0, 1.0, 1.0, 1.0, 1.0, 1.0, 1.0, 1.0, 1.0, 1.0, 1.0, 1.0, 1.0, 1.0, 1.0, 1.0, 1.0, 1.0, 1.0, 1.0, 1.0, 1.0, 1.0, 1.0, 1.0, 1.0, 1.0, 1.0, 1.0, 1.0, 1.0, 1.0, 1.0, 1.0, 1.0, 1.0, 1.0, 1.0, 1.0, 1.0, 1.0, 1.0, 1.0, 1.0, 1.0, 1.0, 1.0, 1.0, 1.0, 1.0, 1.0, 1.0, 1.0, 1.0, 1.0, 1.0, 1.0, 1.0, 1.0, 1.0, 1.0, 1.0, 1.0, 1.0, 1.0, 1.0, 1.0, 1.0, 1.0, 1.0, 1.0, 1.0, 1.0, 1.0, 1.0, 1.0, 1.0, 1.0, 1.0, 1.0, 1.0, 1.0, 1.0, 1.0, 1.0, 1.0, 1.0, 1.0, 1.0, 1.0, 1.0, 1.0, 1.0, 1.0, 1.0, 1.0, 1.0, 1.0, 1.0, 1.0, 1.0, 1.0, 1.0, 1.0, 1.0, 1.0, 1.0, 1.0, 1.0, 1.0, 1.0, 1.0, 1.0, 1.0, 1.0, 1.0, 1.0, 1.0, 1.0, 1.0, 1.0, 1.0, 1.0, 1.0, 1.0, 1.0, 1.0, 1.0, 1.0, 1.0, 1.0, 1.0, 1.0, 1.0, 1.0, 1.0, 1.0, 1.0, 1.0, 1.0, 1.0, 1.0, 1.0, 1.0, 1.0, 1.0, 1.0, 1.0, 1.0, 1.0, 1.0, 1.0, 1.0, 1.0, 1.0, 1.0, 1.0, 1.0, 1.0, 1.0, 1.0, 1.0, 1.0, 1.0, 1.0, 1.0, 1.0, 1.0, 1.0, 1.0, 1.0, 1.0, 1.0, 1.0, 1.0, 1.0, 1.0, 1.0, 1.0, 1.0, 1.0, 1.0, 1.0, 1.0, 1.0, 1.0, 1.0, 1.0, 1.0, 1.0, 1.0, 1.0, 1.0, 1.0, 1.0, 1.0, 1.0, 1.0, 1.0, 1.0, 1.0, 1.0, 1.0, 1.0, 1.0, 1.0, 1.0, 1.0, 1.0, 1.0, 1.0, 1.0, 1.0, 1.0, 1.0, 1.0, 1.0, 1.0, 1.0, 1.0, 1.0, 1.0, 1.0, 1.0, 1.0, 1.0, 1.0, 1.0, 1.0, 1.0, 1.0, 1.0, 1.0, 1.0, 1.0, 1.0, 1.0, 1.0, 1.0, 1.0, 1.0, 1.0, 1.0, 1.0, 1.0, 1.0, 1.0, 1.0, 1.0, 1.0, 1.0, 1.0, 1.0, 1.0, 1.0, 1.0, 1.0, 1.0, 1.0, 1.0, 1.0, 1.0, 1.0, 1.0, 1.0, 1.0, 1.0, 1.0, 1.0, 1.0, 1.0, 1.0, 1.0, 1.0, 1.0, 1.0, 1.0, 1.0, 1.0, 1.0, 1.0, 1.0, 1.0, 1.0, 1.0, 1.0, 1.0, 1.0, 1.0, 1.0, 1.0, 1.0, 1.0, 1.0, 1.0, 1.0, 1.0, 1.0, 1.0, 1.0, 1.0, 1.0, 1.0, 1.0, 1.0, 1.0, 1.0, 1.0, 1.0, 1.0, 1.0, 1.0, 1.0, 1.0, 1.0, 1.0, 1.0, 1.0, 1.0, 1.0, 1.0, 1.0, 1.0, 1.0, 1.0, 1.0, 1.0, 1.0, 1.0, 1.0, 1.0, 1.0, 1.0, 1.0, 1.0, 1.0, 1.0, 1.0, 1.0, 1.0, 1.0, 1.0, 1.0, 1.0, 1.0, 1.0, 1.0, 1.0, 1.0, 1.0, 1.0, 1.0, 1.0, 1.0, 1.0, 1.0, 1.0, 1.0, 1.0, 1.0, 1.0, 1.0, 1.0, 1.0, 1.0, 1.0, 1.0, 1.0, 1.0, 1.0, 1.0, 1.0, 1.0, 1.0, 1.0, 1.0, 1.0, 1.0, 1.0, 1.0, 1.0, 1.0, 1.0, 1.0, 1.0, 1.0, 1.0, 1.0, 1.0, 1.0, 1.0, 1.0, 1.0, 1.0, 1.0, 1.0, 1.0, 1.0, 1.0, 1.0, 1.0, 1.0, 1.0, 1.0, 1.0, 1.0, 1.0, 1.0, 1.0, 1.0, 1.0, 1.0, 1.0, 1.0, 1.0, 1.0, 1.0, 1.0, 1.0, 1.0, 1.0, 1.0, 1.0, 1.0, 1.0, 1.0, 1.0, 1.0, 1.0, 1.0, 1.0, 1.0, 1.0, 1.0, 1.0, 1.0, 1.0, 1.0, 1.0, 1.0, 1.0, 1.0, 1.0, 1.0, 1.0, 1.0, 1.0, 1.0, 1.0, 1.0, 1.0, 1.0, 1.0, 1.0, 1.0, 1.0, 1.0, 1.0, 1.0, 1.0, 1.0, 1.0, 1.0, 1.0, 1.0, 1.0, 1.0, 1.0, 1.0, 1.0, 1.0, 1.0, 1.0, 1.0, 1.0, 1.0, 1.0, 1.0, 1.0, 1.0, 1.0, 1.0, 1.0, 1.0, 1.0, 1.0, 1.0, 1.0, 1.0, 1.0, 1.0, 1.0, 1.0, 1.0, 1.0, 1.0, 1.0, 1.0, 1.0, 1.0, 1.0, 1.0, 1.0, 1.0, 1.0, 1.0, 1.0, 1.0, 1.0, 1.0, 1.0, 1.0, 1.0, 1.0, 1.0, 1.0, 1.0, 1.0, 1.0, 1.0, 1.0, 1.0, 1.0, 1.0, 1.0, 1.0, 1.0, 1.0, 1.0, 1.0, 1.0, 1.0, 1.0, 1.0, 1.0, 1.0, 1.0, 1.0, 1.0, 1.0, 1.0, 1.0, 1.0, 1.0, 1.0, 1.0, 1.0, 1.0, 1.0, 1.0, 1.0, 1.0, 1.0, 1.0, 1.0, 1.0, 1.0, 1.0, 1.0, 1.0, 1.0, 1.0, 1.0, 1.0, 1.0, 1.0, 1.0, 1.0, 1.0, 1.0, 1.0, 1.0, 1.0, 1.0, 1.0, 1.0, 1.0, 1.0, 1.0, 1.0, 1.0, 1.0, 1.0, 1.0, 1.0, 1.0, 1.0, 1.0, 1.0, 1.0, 1.0, 1.0, 1.0, 1.0, 1.0, 1.0, 1.0, 1.0, 1.0, 1.0, 1.0, 1.0, 1.0, 1.0, 1.0, 1.0, 1.0, 1.0, 1.0, 1.0, 1.0, 1.0, 1.0, 1.0, 1.0, 1.0, 1.0, 1.0, 1.0, 1.0, 1.0, 1.0, 1.0, 1.0, 1.0, 1.0, 1.0, 1.0, 1.0, 1.0, 1.0, 1.0, 1.0, 1.0, 1.0, 1.0, 1.0, 1.0, 1.0, 1.0, 1.0, 1.0, 1.0, 1.0, 1.0, 1.0, 1.0, 1.0, 1.0, 1.0, 1.0, 1.0, 1.0, 1.0, 1.0, 1.0, 1.0, 1.0, 1.0, 1.0, 1.0, 1.0, 1.0, 1.0, 1.0, 1.0, 1.0, 1.0, 1.0, 1.0, 1.0, 1.0, 1.0, 1.0, 1.0, 1.0, 1.0, 1.0, 1.0, 1.0, 1.0, 1.0, 1.0, 1.0, 1.0, 1.0, 1.0, 1.0, 1.0, 1.0, 1.0, 1.0, 1.0, 1.0, 1.0, 1.0, 1.0, 1.0, 1.0, 1.0, 1.0, 1.0, 1.0, 1.0, 1.0, 1.0, 1.0, 1.0, 1.0, 1.0, 1.0, 1.0, 1.0, 1.0, 1.0, 1.0, 1.0, 1.0, 1.0, 1.0, 1.0, 1.0, 1.0, 1.0, 1.0, 1.0, 1.0, 1.0, 1.0, 1.0, 1.0, 1.0, 1.0, 1.0, 1.0, 1.0, 1.0, 1.0, 1.0, 1.0, 1.0, 1.0, 1.0, 1.0, 1.0, 1.0, 1.0, 1.0, 1.0, 1.0, 1.0, 1.0, 1.0, 1.0, 1.0, 1.0, 1.0, 1.0, 1.0, 1.0, 1.0, 1.0, 1.0, 1.0, 1.0, 1.0, 1.0, 1.0, 1.0, 1.0, 1.0, 1.0, 1.0, 1.0, 1.0, 1.0, 1.0, 1.0, 1.0, 1.0, 1.0, 1.0, 1.0, 1.0, 1.0, 1.0, 1.0, 1.0, 1.0, 1.0, 1.0, 1.0, 1.0, 1.0, 1.0, 1.0, 1.0, 1.0, 1.0, 1.0, 1.0, 1.0, 1.0, 1.0, 1.0, 1.0, 1.0, 1.0, 1.0, 1.0, 1.0, 1.0, 1.0, 1.0, 1.0, 1.0, 1.0, 1.0, 1.0, 1.0, 1.0, 1.0, 1.0, 1.0, 1.0, 1.0, 1.0, 1.0, 1.0, 1.0, 1.0, 1.0, 1.0, 1.0, 1.0, 1.0, 1.0, 1.0, 1.0, 1.0, 1.0, 1.0, 1.0, 1.0, 1.0, 1.0, 1.0, 1.0, 1.0, 1.0, 1.0, 1.0, 1.0, 1.0, 1.0, 1.0, 1.0, 1.0, 1.0, 1.0, 1.0, 1.0, 1.0, 1.0, 1.0, 1.0, 1.0, 1.0, 1.0, 1.0, 1.0, 1.0, 1.0, 1.0, 1.0, 1.0, 1.0, 1.0, 1.0, 1.0, 1.0, 1.0, 1.0, 1.0, 1.0, 1.0, 1.0, 1.0, 1.0, 1.0, 1.0, 1.0, 1.0, 1.0, 1.0, 1.0, 1.0, 1.0, 1.0, 1.0, 1.0, 1.0, 1.0, 1.0, 1.0, 1.0, 1.0, 1.0, 1.0, 1.0, 1.0, 1.0, 1.0, 1.0, 1.0, 1.0, 1.0, 1.0, 1.0, 1.0, 1.0, 1.0, 1.0, 1.0, 1.0, 1.0, 1.0, 1.0, 1.0, 1.0, 1.0, 1.0, 1.0, 1.0, 1.0, 1.0, 1.0, 1.0, 1.0, 1.0, 1.0, 1.0, 1.0, 1.0, 1.0, 1.0, 1.0, 1.0, 1.0, 1.0, 1.0, 1.0, 1.0, 1.0, 1.0, 1.0, 1.0, 1.0, 1.0, 1.0, 1.0, 1.0, 1.0, 1.0, 1.0, 1.0, 1.0, 1.0, 1.0, 1.0, 1.0, 1.0, 1.0, 1.0, 1.0, 1.0, 1.0, 1.0, 1.0, 1.0, 1.0, 1.0, 1.0, 1.0, 1.0, 1.0, 1.0, 1.0, 1.0, 1.0, 1.0, 1.0, 1.0, 1.0, 1.0, 1.0, 1.0, 1.0, 1.0, 1.0, 1.0, 1.0, 1.0, 1.0, 1.0, 1.0, 1.0, 1.0, 1.0, 1.0, 1.0, 1.0, 1.0, 1.0, 1.0, 1.0, 1.0, 1.0, 1.0, 1.0, 1.0, 1.0, 1.0, 1.0, 1.0, 1.0, 1.0, 1.0, 1.0, 1.0, 1.0, 1.0, 1.0, 1.0, 1.0, 1.0, 1.0, 1.0, 1.0, 1.0, 1.0, 1.0, 1.0, 1.0, 1.0, 1.0, 1.0, 1.0, 1.0, 1.0, 1.0, 1.0, 1.0, 1.0, 1.0, 1.0, 1.0, 1.0, 1.0, 1.0, 1.0, 1.0, 1.0, 1.0, 1.0, 1.0, 1.0, 1.0, 1.0, 1.0, 1.0, 1.0, 1.0, 1.0, 1.0, 1.0, 1.0, 1.0, 1.0, 1.0, 1.0, 1.0, 1.0, 1.0, 1.0, 1.0, 1.0, 1.0, 1.0, 1.0, 1.0, 1.0, 1.0, 1.0, 1.0, 1.0, 1.0, 1.0, 1.0, 1.0, 1.0, 1.0, 1.0, 1.0, 1.0, 1.0, 1.0, 1.0, 1.0, 1.0, 1.0, 1.0, 1.0, 1.0, 1.0, 1.0, 1.0, 1.0, 1.0, 1.0, 1.0, 1.0, 1.0, 1.0, 1.0, 1.0, 1.0, 1.0, 1.0, 1.0, 1.0, 1.0, 1.0, 1.0, 1.0, 1.0, 1.0, 1.0, 1.0, 1.0, 1.0, 1.0, 1.0, 1.0, 1.0, 1.0, 1.0, 1.0, 1.0, 1.0, 1.0, 1.0, 1.0, 1.0, 1.0, 1.0, 1.0, 1.0, 1.0, 1.0, 1.0, 1.0, 1.0, 1.0, 1.0, 1.0, 1.0, 1.0, 1.0, 1.0, 1.0, 1.0, 1.0, 1.0, 1.0, 1.0, 1.0, 1.0, 1.0, 1.0, 1.0, 1.0, 1.0, 1.0, 1.0, 1.0, 1.0, 1.0, 1.0, 1.0, 1.0, 1.0, 1.0, 1.0, 1.0, 1.0, 1.0, 1.0, 1.0, 1.0, 1.0, 1.0, 1.0, 1.0, 1.0, 1.0, 1.0, 1.0, 1.0, 1.0, 1.0, 1.0, 1.0, 1.0, 1.0, 1.0, 1.0, 1.0, 1.0, 1.0, 1.0, 1.0, 1.0, 1.0, 1.0, 1.0, 1.0, 1.0, 1.0, 1.0, 1.0, 1.0, 1.0, 1.0, 1.0, 1.0, 1.0, 1.0, 1.0, 1.0, 1.0, 1.0, 1.0, 1.0, 1.0, 1.0, 1.0, 1.0, 1.0, 1.0, 1.0, 1.0, 1.0, 1.0, 1.0, 1.0, 1.0, 1.0, 1.0, 1.0, 1.0, 1.0, 1.0, 1.0, 1.0, 1.0, 1.0, 1.0, 1.0, 1.0, 1.0, 1.0, 1.0, 1.0, 1.0, 1.0, 1.0, 1.0, 1.0, 1.0, 1.0, 1.0, 1.0, 1.0, 1.0, 1.0, 1.0, 1.0, 1.0, 1.0, 1.0, 1.0, 1.0, 1.0, 1.0, 1.0, 1.0, 1.0, 1.0, 1.0, 1.0, 1.0, 1.0, 1.0, 1.0, 1.0, 1.0, 1.0, 1.0, 1.0, 1.0, 1.0, 1.0, 1.0, 1.0, 1.0, 1.0, 1.0, 1.0, 1.0, 1.0, 1.0, 1.0, 1.0, 1.0, 1.0, 1.0, 1.0, 1.0, 1.0, 1.0, 1.0, 1.0, 1.0, 1.0, 1.0, 1.0, 1.0, 1.0, 1.0, 1.0, 1.0, 1.0, 1.0, 1.0, 1.0, 1.0, 1.0, 1.0, 1.0, 1.0, 1.0, 1.0, 1.0, 1.0, 1.0, 1.0, 1.0, 1.0, 1.0, 1.0, 1.0, 1.0, 1.0, 1.0, 1.0, 1.0, 1.0, 1.0, 1.0, 1.0, 1.0, 1.0, 1.0, 1.0, 1.0, 1.0, 1.0, 1.0, 1.0, 1.0, 1.0, 1.0, 1.0, 1.0, 1.0, 1.0, 1.0, 1.0, 1.0, 1.0, 1.0, 1.0, 1.0, 1.0, 1.0, 1.0, 1.0, 1.0, 1.0, 1.0, 1.0, 1.0, 1.0, 1.0, 1.0, 1.0, 1.0, 1.0, 1.0, 1.0, 1.0, 1.0, 1.0, 1.0, 1.0, 1.0, 1.0, 1.0, 1.0, 1.0, 1.0, 1.0, 1.0, 1.0, 1.0, 1.0, 1.0, 1.0, 1.0, 1.0, 1.0, 1.0, 1.0, 1.0, 1.0, 1.0, 1.0, 1.0, 1.0, 1.0, 1.0, 1.0, 1.0, 1.0, 1.0, 1.0, 1.0, 1.0, 1.0, 1.0, 1.0, 1.0, 1.0, 1.0, 1.0, 1.0, 1.0, 1.0, 1.0, 1.0, 1.0, 1.0, 1.0, 1.0, 1.0, 1.0, 1.0, 1.0, 1.0, 1.0, 1.0, 1.0, 1.0, 1.0, 1.0, 1.0, 1.0, 1.0, 1.0, 1.0, 1.0, 1.0, 1.0, 1.0, 1.0, 1.0, 1.0, 1.0, 1.0, 1.0, 1.0, 1.0, 1.0, 1.0, 1.0, 1.0, 1.0, 1.0, 1.0, 1.0, 1.0, 1.0, 1.0, 1.0, 1.0, 1.0, 1.0, 1.0, 1.0, 1.0, 1.0, 1.0, 1.0, 1.0, 1.0, 1.0, 1.0, 1.0, 1.0, 1.0, 1.0, 1.0, 1.0, 1.0, 1.0, 1.0, 1.0, 1.0, 1.0, 1.0, 1.0, 1.0, 1.0, 1.0, 1.0, 1.0, 1.0, 1.0, 1.0, 1.0, 1.0, 1.0, 1.0, 1.0, 1.0, 1.0, 1.0, 1.0, 1.0, 1.0, 1.0, 1.0, 1.0, 1.0, 1.0, 1.0, 1.0, 1.0, 1.0, 1.0, 1.0, 1.0, 1.0, 1.0, 1.0, 1.0, 1.0, 1.0, 1.0, 1.0, 1.0, 1.0, 1.0, 1.0, 1.0, 1.0, 1.0, 1.0, 1.0, 1.0, 1.0, 1.0, 1.0, 1.0, 1.0, 1.0, 1.0, 1.0, 1.0, 1.0, 1.0, 1.0, 1.0, 1.0, 1.0, 1.0, 1.0, 1.0, 1.0, 1.0, 1.0, 1.0, 1.0, 1.0, 1.0, 1.0, 1.0, 1.0, 1.0, 1.0, 1.0, 1.0, 1.0, 1.0, 1.0, 1.0, 1.0, 1.0, 1.0, 1.0, 1.0, 1.0, 1.0, 1.0, 1.0, 1.0, 1.0, 1.0, 1.0, 1.0, 1.0, 1.0, 1.0, 1.0, 1.0, 1.0, 1.0, 1.0, 1.0, 1.0, 1.0, 1.0, 1.0, 1.0, 1.0, 1.0, 1.0, 1.0, 1.0, 1.0, 1.0, 1.0, 1.0, 1.0, 1.0, 1.0, 1.0, 1.0, 1.0, 1.0, 1.0, 1.0, 1.0, 1.0, 1.0, 1.0, 1.0, 1.0, 1.0, 1.0, 1.0, 1.0, 1.0, 1.0, 1.0, 1.0, 1.0, 1.0, 1.0, 1.0, 1.0, 1.0, 1.0, 1.0, 1.0, 1.0, 1.0, 1.0, 1.0, 1.0, 1.0, 1.0, 1.0, 1.0, 1.0, 1.0, 1.0, 1.0, 1.0, 1.0, 1.0, 1.0, 1.0, 1.0, 1.0, 1.0, 1.0, 1.0, 1.0, 1.0, 1.0, 1.0, 1.0, 1.0, 1.0, 1.0, 1.0, 1.0, 1.0, 1.0, 1.0, 1.0, 1.0, 1.0, 1.0, 1.0, 1.0, 1.0, 1.0, 1.0, 1.0, 1.0, 1.0, 1.0, 1.0, 1.0, 1.0, 1.0, 1.0, 1.0, 1.0, 1.0, 1.0, 1.0, 1.0, 1.0, 1.0, 1.0, 1.0, 1.0, 1.0, 1.0, 1.0, 1.0, 1.0, 1.0, 1.0, 1.0, 1.0, 1.0, 1.0, 1.0, 1.0, 1.0, 1.0, 1.0, 1.0, 1.0, 1.0, 1.0, 1.0, 1.0, 1.0, 1.0, 1.0, 1.0, 1.0, 1.0, 1.0, 1.0, 1.0, 1.0, 1.0, 1.0, 1.0, 1.0, 1.0, 1.0, 1.0, 1.0, 1.0, 1.0, 1.0, 1.0, 1.0, 1.0, 1.0, 1.0, 1.0, 1.0, 1.0, 1.0, 1.0, 1.0, 1.0, 1.0, 1.0, 1.0, 1.0, 1.0, 1.0, 1.0, 1.0, 1.0, 1.0, 1.0, 1.0, 1.0, 1.0, 1.0, 1.0, 1.0, 1.0, 1.0, 1.0, 1.0, 1.0, 1.0, 1.0, 1.0, 1.0, 1.0, 1.0, 1.0, 1.0, 1.0, 1.0, 1.0, 1.0, 1.0, 1.0, 1.0, 1.0, 1.0, 1.0, 1.0, 1.0, 1.0, 1.0, 1.0, 1.0, 1.0, 1.0, 1.0, 1.0, 1.0, 1.0, 1.0, 1.0, 1.0, 1.0, 1.0, 1.0, 1.0, 1.0, 1.0, 1.0, 1.0, 1.0, 1.0, 1.0, 1.0, 1.0, 1.0, 1.0, 1.0, 1.0, 1.0, 1.0, 1.0, 1.0, 1.0, 1.0, 1.0, 1.0, 1.0, 1.0, 1.0, 1.0, 1.0, 1.0, 1.0, 1.0, 1.0, 1.0, 1.0, 1.0, 1.0, 1.0, 1.0, 1.0, 1.0, 1.0, 1.0, 1.0, 1.0, 1.0, 1.0, 1.0, 1.0, 1.0, 1.0, 1.0, 1.0, 1.0, 1.0, 1.0, 1.0, 1.0, 1.0, 1.0, 1.0, 1.0, 1.0, 1.0, 1.0, 1.0, 1.0, 1.0, 1.0, 1.0, 1.0, 1.0, 1.0, 1.0, 1.0, 1.0, 1.0, 1.0, 1.0, 1.0, 1.0, 1.0, 1.0, 1.0, 1.0, 1.0, 1.0, 1.0, 1.0, 1.0, 1.0, 1.0, 1.0, 1.0, 1.0, 1.0, 1.0, 1.0, 1.0, 1.0, 1.0, 1.0, 1.0, 1.0, 1.0, 1.0, 1.0, 1.0, 1.0, 1.0, 1.0, 1.0, 1.0, 1.0, 1.0, 1.0, 1.0, 1.0, 1.0, 1.0, 1.0, 1.0, 1.0, 1.0, 1.0, 1.0, 1.0, 1.0, 1.0, 1.0, 1.0, 1.0, 1.0, 1.0, 1.0, 1.0, 1.0, 1.0, 1.0, 1.0, 1.0, 1.0, 1.0, 1.0, 1.0, 1.0, 1.0, 1.0, 1.0, 1.0, 1.0, 1.0, 1.0, 1.0, 1.0, 1.0, 1.0, 1.0, 1.0, 1.0, 1.0, 1.0, 1.0, 1.0, 1.0, 1.0, 1.0, 1.0, 1.0, 1.0, 1.0, 1.0, 1.0, 1.0, 1.0, 1.0, 1.0, 1.0, 1.0, 1.0, 1.0, 1.0, 1.0, 1.0, 1.0, 1.0, 1.0, 1.0, 1.0, 1.0, 1.0, 1.0, 1.0, 1.0, 1.0, 1.0, 1.0, 1.0, 1.0, 1.0, 1.0, 1.0, 1.0, 1.0, 1.0, 1.0, 1.0, 1.0, 1.0, 1.0, 1.0, 1.0, 1.0, 1.0, 1.0, 1.0, 1.0, 1.0, 1.0, 1.0, 1.0, 1.0, 1.0, 1.0, 1.0, 1.0, 1.0, 1.0, 1.0, 1.0, 1.0, 1.0, 1.0, 1.0, 1.0, 1.0, 1.0, 1.0, 1.0, 1.0, 1.0, 1.0, 1.0, 1.0, 1.0, 1.0, 1.0, 1.0, 1.0, 1.0, 1.0, 1.0, 1.0, 1.0, 1.0, 1.0, 1.0, 1.0, 1.0, 1.0, 1.0, 1.0, 1.0, 1.0, 1.0, 1.0, 1.0, 1.0, 1.0, 1.0, 1.0, 1.0, 1.0, 1.0, 1.0, 1.0, 1.0, 1.0, 1.0, 1.0, 1.0, 1.0, 1.0, 1.0, 1.0, 1.0, 1.0, 1.0, 1.0, 1.0, 1.0, 1.0, 1.0, 1.0, 1.0, 1.0, 1.0, 1.0, 1.0, 1.0, 1.0, 1.0, 1.0, 1.0, 1.0, 1.0, 1.0, 1.0, 1.0, 1.0, 1.0, 1.0, 1.0, 1.0, 1.0, 1.0, 1.0, 1.0, 1.0, 1.0, 1.0, 1.0, 1.0, 1.0, 1.0, 1.0, 1.0, 1.0, 1.0, 1.0, 1.0, 1.0, 1.0, 1.0, 1.0, 1.0, 1.0, 1.0, 1.0, 1.0, 1.0, 1.0, 1.0, 1.0, 1.0, 1.0, 1.0, 1.0, 1.0, 1.0, 1.0, 1.0, 1.0, 1.0, 1.0, 1.0, 1.0, 1.0, 1.0, 1.0, 1.0, 1.0, 1.0, 1.0, 1.0, 1.0, 1.0, 1.0, 1.0, 1.0, 1.0, 1.0, 1.0, 1.0, 1.0, 1.0, 1.0, 1.0, 1.0, 1.0, 1.0, 1.0, 1.0, 1.0, 1.0, 1.0, 1.0, 1.0, 1.0, 1.0, 1.0, 1.0, 1.0, 1.0, 1.0, 1.0, 1.0, 1.0, 1.0, 1.0, 1.0, 1.0, 1.0, 1.0, 1.0, 1.0, 1.0, 1.0, 1.0, 1.0, 1.0, 1.0, 1.0, 1.0, 1.0, 1.0, 1.0, 1.0, 1.0, 1.0, 1.0, 1.0, 1.0, 1.0, 1.0, 1.0, 1.0, 1.0, 1.0, 1.0, 1.0, 1.0, 1.0, 1.0, 1.0, 1.0, 1.0, 1.0, 1.0, 1.0, 1.0, 1.0, 1.0, 1.0, 1.0, 1.0, 1.0, 1.0, 1.0, 1.0, 1.0, 1.0, 1.0, 1.0, 1.0, 1.0, 1.0, 1.0, 1.0, 1.0, 1.0, 1.0, 1.0, 1.0, 1.0, 1.0, 1.0, 1.0, 1.0, 1.0, 1.0, 1.0, 1.0, 1.0, 1.0, 1.0, 1.0, 1.0, 1.0, 1.0, 1.0, 1.0, 1.0, 1.0, 1.0, 1.0, 1.0, 1.0, 1.0, 1.0, 1.0, 1.0, 1.0, 1.0, 1.0, 1.0, 1.0, 1.0, 1.0, 1.0, 1.0, 1.0, 1.0, 1.0, 1.0, 1.0, 1.0, 1.0, 1.0, 1.0, 1.0, 1.0, 1.0, 1.0, 1.0, 1.0, 1.0, 1.0, 1.0, 1.0, 1.0, 1.0, 1.0, 1.0, 1.0, 1.0, 1.0, 1.0, 1.0, 1.0, 1.0, 1.0, 1.0, 1.0, 1.0, 1.0, 1.0, 1.0, 1.0, 1.0, 1.0, 1.0, 1.0, 1.0, 1.0, 1.0, 1.0, 1.0, 1.0, 1.0, 1.0, 1.0, 1.0, 1.0, 1.0, 1.0, 1.0, 1.0, 1.0, 1.0, 1.0, 1.0, 1.0, 1.0, 1.0, 1.0, 1.0, 1.0, 1.0, 1.0, 1.0, 1.0, 1.0, 1.0, 1.0, 1.0, 1.0, 1.0, 1.0, 1.0, 1.0, 1.0, 1.0, 1.0, 1.0, 1.0, 1.0, 1.0, 1.0, 1.0, 1.0, 1.0, 1.0, 1.0, 1.0, 1.0, 1.0, 1.0, 1.0, 1.0, 1.0, 1.0, 1.0, 1.0, 1.0, 1.0, 1.0, 1.0, 1.0, 1.0, 1.0, 1.0, 1.0, 1.0, 1.0, 1.0, 1.0, 1.0, 1.0, 1.0, 1.0, 1.0, 1.0, 1.0, 1.0, 1.0, 1.0, 1.0, 1.0, 1.0, 1.0, 1.0, 1.0, 1.0, 1.0, 1.0, 1.0, 1.0, 1.0, 1.0, 1.0, 1.0, 1.0, 1.0, 1.0, 1.0, 1.0, 1.0, 1.0, 1.0, 1.0, 1.0, 1.0, 1.0, 1.0, 1.0, 1.0, 1.0, 1.0, 1.0, 1.0, 1.0, 1.0, 1.0, 1.0, 1.0, 1.0, 1.0, 1.0, 1.0, 1.0, 1.0, 1.0, 1.0, 1.0, 1.0, 1.0, 1.0, 1.0, 1.0, 1.0, 1.0, 1.0, 1.0, 1.0, 1.0, 1.0, 1.0, 1.0, 1.0, 1.0, 1.0, 1.0, 1.0, 1.0, 1.0, 1.0, 1.0, 1.0, 1.0, 1.0, 1.0, 1.0, 1.0, 1.0, 1.0, 1.0, 1.0, 1.0, 1.0, 1.0, 1.0, 1.0, 1.0, 1.0, 1.0, 1.0, 1.0, 1.0, 1.0, 1.0, 1.0, 1.0, 1.0, 1.0, 1.0, 1.0, 1.0, 1.0, 1.0, 1.0, 1.0, 1.0, 1.0, 1.0, 1.0, 1.0, 1.0, 1.0, 1.0, 1.0, 1.0, 1.0, 1.0, 1.0, 1.0, 1.0, 1.0, 1.0, 1.0, 1.0, 1.0, 1.0, 1.0, 1.0, 1.0, 1.0, 1.0, 1.0, 1.0, 1.0, 1.0, 1.0, 1.0, 1.0, 1.0, 1.0, 1.0, 1.0, 1.0, 1.0, 1.0, 1.0, 1.0, 1.0, 1.0, 1.0, 1.0, 1.0, 1.0, 1.0, 1.0, 1.0, 1.0, 1.0, 1.0, 1.0, 1.0, 1.0, 1.0, 1.0, 1.0, 1.0, 1.0, 1.0, 1.0, 1.0, 1.0, 1.0, 1.0, 1.0, 1.0, 1.0, 1.0, 1.0, 1.0, 1.0, 1.0, 1.0, 1.0, 1.0, 1.0, 1.0, 1.0, 1.0, 1.0, 1.0, 1.0, 1.0, 1.0, 1.0, 1.0, 1.0, 1.0, 1.0, 1.0, 1.0, 1.0, 1.0, 1.0, 1.0, 1.0, 1.0, 1.0, 1.0, 1.0, 1.0, 1.0, 1.0, 1.0, 1.0, 1.0, 1.0, 1.0, 1.0, 1.0, 1.0, 1.0, 1.0, 1.0, 1.0, 1.0, 1.0, 1.0, 1.0, 1.0, 1.0, 1.0, 1.0, 1.0, 1.0, 1.0, 1.0, 1.0, 1.0, 1.0, 1.0, 1.0, 1.0, 1.0, 1.0, 1.0, 1.0, 1.0, 1.0, 1.0, 1.0, 1.0, 1.0, 1.0, 1.0, 1.0, 1.0, 1.0, 1.0, 1.0, 1.0, 1.0, 1.0, 1.0, 1.0, 1.0, 1.0, 1.0, 1.0, 1.0, 1.0, 1.0, 1.0, 1.0, 1.0, 1.0, 1.0, 1.0, 1.0, 1.0, 1.0, 1.0, 1.0, 1.0, 1.0, 1.0, 1.0, 1.0, 1.0, 1.0, 1.0, 1.0, 1.0, 1.0, 1.0, 1.0, 1.0, 1.0, 1.0, 1.0, 1.0, 1.0, 1.0, 1.0, 1.0, 1.0, 1.0, 1.0, 1.0, 1.0, 1.0, 1.0, 1.0, 1.0, 1.0, 1.0, 1.0, 1.0, 1.0, 1.0, 1.0, 1.0, 1.0, 1.0, 1.0, 1.0, 1.0, 1.0, 1.0, 1.0, 1.0, 1.0, 1.0, 1.0, 1.0, 1.0, 1.0, 1.0, 1.0, 1.0, 1.0, 1.0, 1.0, 1.0, 1.0, 1.0, 1.0, 1.0, 1.0, 1.0, 1.0, 1.0, 1.0, 1.0, 1.0, 1.0, 1.0, 1.0, 1.0, 1.0, 1.0, 1.0, 1.0, 1.0, 1.0, 1.0, 1.0, 1.0, 1.0, 1.0, 1.0, 1.0, 1.0, 1.0, 1.0, 1.0, 1.0, 1.0, 1.0, 1.0, 1.0, 1.0, 1.0, 1.0, 1.0, 1.0, 1.0, 1.0, 1.0, 1.0, 1.0, 1.0, 1.0, 1.0, 1.0, 1.0, 1.0, 1.0, 1.0, 1.0, 1.0, 1.0, 1.0, 1.0, 1.0, 1.0, 1.0, 1.0, 1.0, 1.0, 1.0, 1.0, 1.0, 1.0, 1.0, 1.0, 1.0, 1.0, 1.0, 1.0, 1.0, 1.0, 1.0, 1.0, 1.0, 1.0, 1.0, 1.0, 1.0, 1.0, 1.0, 1.0, 1.0, 1.0, 1.0, 1.0, 1.0, 1.0, 1.0, 1.0, 1.0, 1.0, 1.0, 1.0, 1.0, 1.0, 1.0, 1.0, 1.0, 1.0, 1.0, 1.0, 1.0, 1.0, 1.0, 1.0])
me_cube_002.materials.append(mat_gen1_axe)
me_cube_002.use_remesh_fix_poles = True
me_cube_002.use_remesh_preserve_attributes = False
me_cube_002.use_mirror_vertex_groups = False
me_cube_002.use_paint_bone_selection = False
me_cube_002.use_paint_mask = True
me_cube_002.update()

# ---- objects
ob_gen1_axehead = bpy.data.objects.new('Gen1_AxeHead', me_cube_002)
ob_sun = bpy.data.objects.new('Sun', light_sun)

# ---- transforms, parenting, visibility, modifiers, constraints
ob_gen1_axehead.location = (0.0, 0.0, 0.0)
ob_gen1_axehead.lineart.crease_threshold = 0.0
ob_sun.location = (0.0, 0.0, 0.0)
ob_sun.rotation_euler = (0.1407, -0.2038, 0.3986)

# ---- collection membership
col_collection.objects.link(ob_gen1_axehead)
col_collection.objects.link(ob_sun)

# ---- scene / render settings (as saved in the file)
scene.frame_start = 1; scene.frame_end = 250; scene.frame_set(55)
scene.render.engine = 'CYCLES'
scene.cycles.use_denoising = False
scene.cycles.samples = 128
scene.cycles.sampling_pattern = 'TABULATED_SOBOL'
scene.cycles.use_adaptive_sampling = False
scene.cycles.use_light_tree = False
scene.cycles.bake_type = 'NORMAL'
scene.view_settings.view_transform = 'Filmic'
bpy.context.view_layer.update()

# ---- added for rendering (the .blend has no active camera): camera
cam_auto = bpy.data.cameras.new('AutoCamera')
cam_auto.lens = 50.0
cam_auto.sensor_width = 36.0
cam_auto.clip_end = 1000.0
ob_auto_camera = bpy.data.objects.new('AutoCamera', cam_auto)
scene.collection.objects.link(ob_auto_camera)
ob_auto_camera.location = (11.3367, -14.1549, 11.7691)
ob_auto_camera.rotation_euler = (1.09748, -7.21219e-08, 0.694738)
scene.camera = ob_auto_camera
bpy.context.view_layer.update()
